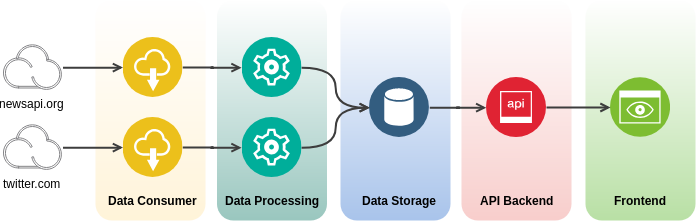

The diagram above was exported from draw.io. Its source (the exported page's mxGraphModel, read from the mxfile embedded in the PNG):
<mxGraphModel dx="811" dy="924" grid="1" gridSize="10" guides="1" tooltips="1" connect="1" arrows="1" fold="1" page="1" pageScale="1" pageWidth="827" pageHeight="1169" math="0" shadow="0">
  <root>
    <mxCell id="0" />
    <mxCell id="1" parent="0" />
    <mxCell id="AXdVdniD6uuCHBlm6Gq--56" value="" style="rounded=1;whiteSpace=wrap;html=1;fontSize=12;textOpacity=90;fontColor=none;labelBackgroundColor=none;noLabel=1;gradientColor=#A9C4EB;fillColor=#ffffff;strokeColor=none;" vertex="1" parent="1">
      <mxGeometry x="355" y="50" width="110" height="220" as="geometry" />
    </mxCell>
    <mxCell id="AXdVdniD6uuCHBlm6Gq--57" value="" style="rounded=1;whiteSpace=wrap;html=1;fontSize=12;textOpacity=90;fontColor=none;labelBackgroundColor=none;noLabel=1;gradientColor=#F8CECC;fillColor=#ffffff;strokeColor=none;" vertex="1" parent="1">
      <mxGeometry x="476" y="50" width="110" height="220" as="geometry" />
    </mxCell>
    <mxCell id="AXdVdniD6uuCHBlm6Gq--58" value="" style="rounded=1;whiteSpace=wrap;html=1;fontSize=12;textOpacity=90;fontColor=none;labelBackgroundColor=none;noLabel=1;gradientColor=#B9E0A5;fillColor=#ffffff;strokeColor=none;" vertex="1" parent="1">
      <mxGeometry x="600" y="50" width="110" height="220" as="geometry" />
    </mxCell>
    <mxCell id="AXdVdniD6uuCHBlm6Gq--55" value="" style="rounded=1;whiteSpace=wrap;html=1;fontSize=12;textOpacity=90;labelBackgroundColor=none;noLabel=1;fillColor=#FFFFFF;strokeColor=none;gradientColor=#9AC7BF;" vertex="1" parent="1">
      <mxGeometry x="231.5" y="50" width="110" height="220" as="geometry" />
    </mxCell>
    <mxCell id="AXdVdniD6uuCHBlm6Gq--54" value="" style="rounded=1;whiteSpace=wrap;html=1;fontSize=12;textOpacity=90;fontColor=none;labelBackgroundColor=none;noLabel=1;gradientColor=#FFF4D9;fillColor=#ffffff;strokeColor=none;" vertex="1" parent="1">
      <mxGeometry x="110" y="50" width="110" height="220" as="geometry" />
    </mxCell>
    <mxCell id="AXdVdniD6uuCHBlm6Gq--32" style="edgeStyle=orthogonalEdgeStyle;curved=1;rounded=0;orthogonalLoop=1;jettySize=auto;html=1;exitX=1;exitY=0.5;exitDx=0;exitDy=0;entryX=0;entryY=0.5;entryDx=0;entryDy=0;endArrow=open;endFill=0;strokeColor=#3D3D3D;strokeWidth=2;" edge="1" parent="1" source="AXdVdniD6uuCHBlm6Gq--6" target="AXdVdniD6uuCHBlm6Gq--8">
      <mxGeometry relative="1" as="geometry" />
    </mxCell>
    <mxCell id="AXdVdniD6uuCHBlm6Gq--6" value="" style="aspect=fixed;perimeter=ellipsePerimeter;html=1;align=center;shadow=0;dashed=0;image;image=img/lib/ibm/management/cluster_management.svg;" vertex="1" parent="1">
      <mxGeometry x="256.5" y="87" width="60" height="60" as="geometry" />
    </mxCell>
    <mxCell id="AXdVdniD6uuCHBlm6Gq--11" style="edgeStyle=entityRelationEdgeStyle;rounded=0;orthogonalLoop=1;jettySize=auto;html=1;exitX=1;exitY=0.5;exitDx=0;exitDy=0;entryX=0;entryY=0.5;entryDx=0;entryDy=0;strokeColor=#3D3D3D;strokeWidth=2;endArrow=open;endFill=0;" edge="1" parent="1" target="AXdVdniD6uuCHBlm6Gq--6">
      <mxGeometry relative="1" as="geometry">
        <mxPoint x="197.23529411764707" y="117.11764705882365" as="sourcePoint" />
      </mxGeometry>
    </mxCell>
    <mxCell id="AXdVdniD6uuCHBlm6Gq--20" style="edgeStyle=entityRelationEdgeStyle;rounded=0;orthogonalLoop=1;jettySize=auto;html=1;exitX=1;exitY=0.5;exitDx=0;exitDy=0;entryX=0;entryY=0.5;entryDx=0;entryDy=0;strokeColor=#3D3D3D;strokeWidth=2;endArrow=open;endFill=0;" edge="1" parent="1" source="AXdVdniD6uuCHBlm6Gq--8" target="AXdVdniD6uuCHBlm6Gq--47">
      <mxGeometry relative="1" as="geometry">
        <mxPoint x="511.2352941176471" y="157.11764705882365" as="targetPoint" />
      </mxGeometry>
    </mxCell>
    <mxCell id="AXdVdniD6uuCHBlm6Gq--8" value="" style="aspect=fixed;perimeter=ellipsePerimeter;html=1;align=center;shadow=0;dashed=0;image;image=img/lib/ibm/data/data_services.svg;" vertex="1" parent="1">
      <mxGeometry x="384" y="127" width="60" height="60" as="geometry" />
    </mxCell>
    <mxCell id="AXdVdniD6uuCHBlm6Gq--31" style="edgeStyle=orthogonalEdgeStyle;curved=1;rounded=0;orthogonalLoop=1;jettySize=auto;html=1;exitX=1;exitY=0.5;exitDx=0;exitDy=0;entryX=0;entryY=0.5;entryDx=0;entryDy=0;endArrow=open;endFill=0;strokeColor=#3D3D3D;strokeWidth=2;" edge="1" parent="1" source="AXdVdniD6uuCHBlm6Gq--15" target="AXdVdniD6uuCHBlm6Gq--8">
      <mxGeometry relative="1" as="geometry" />
    </mxCell>
    <mxCell id="AXdVdniD6uuCHBlm6Gq--15" value="" style="aspect=fixed;perimeter=ellipsePerimeter;html=1;align=center;shadow=0;dashed=0;image;image=img/lib/ibm/management/cluster_management.svg;" vertex="1" parent="1">
      <mxGeometry x="256.5" y="167" width="60" height="60" as="geometry" />
    </mxCell>
    <mxCell id="AXdVdniD6uuCHBlm6Gq--16" style="edgeStyle=entityRelationEdgeStyle;rounded=0;orthogonalLoop=1;jettySize=auto;html=1;exitX=1;exitY=0.5;exitDx=0;exitDy=0;entryX=0;entryY=0.5;entryDx=0;entryDy=0;strokeColor=#3D3D3D;strokeWidth=2;endArrow=open;endFill=0;" edge="1" parent="1" target="AXdVdniD6uuCHBlm6Gq--15">
      <mxGeometry relative="1" as="geometry">
        <mxPoint x="197.23529411764707" y="197.11764705882365" as="sourcePoint" />
      </mxGeometry>
    </mxCell>
    <mxCell id="AXdVdniD6uuCHBlm6Gq--22" value="Data Consumer&lt;br style=&quot;font-size: 12px;&quot;&gt;" style="text;html=1;resizable=0;autosize=1;align=center;verticalAlign=middle;points=[];fillColor=none;strokeColor=none;rounded=0;fontSize=12;fontStyle=1" vertex="1" parent="1">
      <mxGeometry x="107.5" y="240" width="120" height="20" as="geometry" />
    </mxCell>
    <mxCell id="AXdVdniD6uuCHBlm6Gq--23" value="Data Processing&lt;br style=&quot;font-size: 12px;&quot;&gt;" style="text;html=1;resizable=0;autosize=1;align=center;verticalAlign=middle;points=[];fillColor=none;strokeColor=none;rounded=0;fontSize=12;fontStyle=1" vertex="1" parent="1">
      <mxGeometry x="221.5" y="240" width="130" height="20" as="geometry" />
    </mxCell>
    <mxCell id="AXdVdniD6uuCHBlm6Gq--24" value="Data Storage&lt;br style=&quot;font-size: 12px;&quot;&gt;" style="text;html=1;resizable=0;autosize=1;align=center;verticalAlign=middle;points=[];fillColor=none;strokeColor=none;rounded=0;fontSize=12;fontStyle=1" vertex="1" parent="1">
      <mxGeometry x="364" y="240" width="100" height="20" as="geometry" />
    </mxCell>
    <mxCell id="AXdVdniD6uuCHBlm6Gq--25" value="API Backend&lt;br style=&quot;font-size: 12px;&quot;&gt;" style="text;html=1;resizable=0;autosize=1;align=center;verticalAlign=middle;points=[];fillColor=none;strokeColor=none;rounded=0;fontSize=12;fontStyle=1" vertex="1" parent="1">
      <mxGeometry x="491" y="240" width="80" height="20" as="geometry" />
    </mxCell>
    <mxCell id="AXdVdniD6uuCHBlm6Gq--26" value="Frontend&lt;br style=&quot;font-size: 12px;&quot;&gt;" style="text;html=1;resizable=0;autosize=1;align=center;verticalAlign=middle;points=[];fillColor=none;strokeColor=none;rounded=0;fontSize=12;fontStyle=1" vertex="1" parent="1">
      <mxGeometry x="625" y="240" width="60" height="20" as="geometry" />
    </mxCell>
    <mxCell id="AXdVdniD6uuCHBlm6Gq--41" value="" style="edgeStyle=orthogonalEdgeStyle;curved=1;rounded=0;orthogonalLoop=1;jettySize=auto;html=1;endArrow=open;endFill=0;strokeColor=#3D3D3D;strokeWidth=2;" edge="1" parent="1" source="AXdVdniD6uuCHBlm6Gq--34">
      <mxGeometry relative="1" as="geometry">
        <mxPoint x="137.50023068139444" y="197.11764705882365" as="targetPoint" />
      </mxGeometry>
    </mxCell>
    <mxCell id="AXdVdniD6uuCHBlm6Gq--34" value="twitter.com&lt;br&gt;&lt;br&gt;" style="aspect=fixed;perimeter=ellipsePerimeter;html=1;align=center;shadow=0;dashed=0;image;image=img/lib/ibm/miscellaneous/iot_cloud.svg;" vertex="1" parent="1">
      <mxGeometry x="17.5" y="174" width="60" height="46.2" as="geometry" />
    </mxCell>
    <mxCell id="AXdVdniD6uuCHBlm6Gq--40" value="" style="edgeStyle=orthogonalEdgeStyle;curved=1;rounded=0;orthogonalLoop=1;jettySize=auto;html=1;endArrow=open;endFill=0;strokeColor=#3D3D3D;strokeWidth=2;" edge="1" parent="1" source="AXdVdniD6uuCHBlm6Gq--35">
      <mxGeometry relative="1" as="geometry">
        <mxPoint x="137.50023068139444" y="117.11764705882365" as="targetPoint" />
      </mxGeometry>
    </mxCell>
    <mxCell id="AXdVdniD6uuCHBlm6Gq--35" value="newsapi.org&lt;br&gt;" style="aspect=fixed;perimeter=ellipsePerimeter;html=1;align=center;shadow=0;dashed=0;image;image=img/lib/ibm/miscellaneous/iot_cloud.svg;" vertex="1" parent="1">
      <mxGeometry x="17.5" y="94" width="60" height="46.2" as="geometry" />
    </mxCell>
    <mxCell id="AXdVdniD6uuCHBlm6Gq--42" value="" style="aspect=fixed;perimeter=ellipsePerimeter;html=1;align=center;shadow=0;dashed=0;image;image=img/lib/ibm/applications/saas_applications.svg;" vertex="1" parent="1">
      <mxGeometry x="137.5" y="167" width="60" height="60" as="geometry" />
    </mxCell>
    <mxCell id="AXdVdniD6uuCHBlm6Gq--43" value="" style="aspect=fixed;perimeter=ellipsePerimeter;html=1;align=center;shadow=0;dashed=0;image;image=img/lib/ibm/applications/saas_applications.svg;" vertex="1" parent="1">
      <mxGeometry x="137.5" y="87" width="60" height="60" as="geometry" />
    </mxCell>
    <mxCell id="AXdVdniD6uuCHBlm6Gq--46" value="" style="aspect=fixed;perimeter=ellipsePerimeter;html=1;align=center;shadow=0;dashed=0;image;image=img/lib/ibm/infrastructure/monitoring.svg;" vertex="1" parent="1">
      <mxGeometry x="625" y="127" width="60" height="60" as="geometry" />
    </mxCell>
    <mxCell id="AXdVdniD6uuCHBlm6Gq--50" value="" style="edgeStyle=orthogonalEdgeStyle;curved=1;rounded=0;orthogonalLoop=1;jettySize=auto;html=1;endArrow=open;endFill=0;strokeColor=#3D3D3D;strokeWidth=2;fontSize=15;" edge="1" parent="1" source="AXdVdniD6uuCHBlm6Gq--47" target="AXdVdniD6uuCHBlm6Gq--46">
      <mxGeometry relative="1" as="geometry" />
    </mxCell>
    <mxCell id="AXdVdniD6uuCHBlm6Gq--47" value="" style="aspect=fixed;perimeter=ellipsePerimeter;html=1;align=center;shadow=0;dashed=0;image;image=img/lib/ibm/security/api_security.svg;" vertex="1" parent="1">
      <mxGeometry x="501" y="127" width="60" height="60" as="geometry" />
    </mxCell>
  </root>
</mxGraphModel>